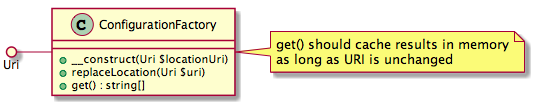

The diagram above was rendered by PlantUML. Its source (embedded in the PNG):
@startuml

class ConfigurationFactory {
    + __construct(Uri $locationUri)
    + replaceLocation(Uri $uri)
    + get() : string[]
}
note right : get() should cache results in memory\nas long as URI is unchanged

Uri ()- ConfigurationFactory

@enduml